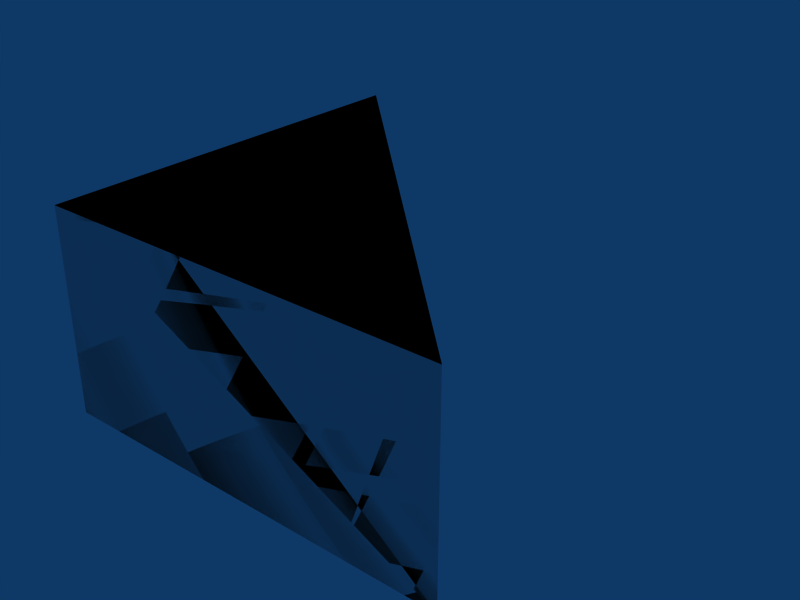 # Source: tri-1x1x05.blend  (saved by Blender 2.49.2; exported with 4.5.12 LTS)
import bpy
from mathutils import Matrix  # noqa: F401  (used for matrix-valued properties, if any)

bpy.ops.wm.read_factory_settings(use_empty=True)
scene = bpy.context.scene
scene.name = 'Scene'

# ---- collections
col_collection_1 = bpy.data.collections.new('Collection 1'); scene.collection.children.link(col_collection_1)

# ---- materials (node trees are filled in below, after node groups)
mat_concrete = bpy.data.materials.new('Concrete')

# ---- material node trees

# ---- world
world_world = bpy.data.worlds.new('World'); scene.world = world_world
world_world.color = (0.05656, 0.2208, 0.4)
world_world.use_sun_shadow = False
world_world.sun_shadow_jitter_overblur = 0.0
world_world.cycles.sampling_method = 'MANUAL'
world_world.cycles.sample_map_resolution = 256

# ---- meshes
me_cube_002 = bpy.data.meshes.new('Cube.002')
me_cube_002.from_pydata([(-5.96e-08, 8.941e-08, 0.0), (1.788e-07, 1.0, 0.0), (-1.788e-07, 1.788e-07, 0.5), (2.98e-08, 1.0, 0.5), (2.98e-08, 1.0, 0.5), (-1.788e-07, 1.788e-07, 0.5), (1.0, -2.98e-07, 0.5), (1.788e-07, 1.0, 0.0), (-5.96e-08, 8.941e-08, 0.0), (1.0, 0.0, 0.0), (2.98e-08, 1.0, 0.5), (-1.788e-07, 1.788e-07, 0.5), (1.0, -2.98e-07, 0.5), (1.0, -2.384e-07, 0.5), (1.788e-07, 1.0, 0.0), (-5.96e-08, 8.941e-08, 0.0), (1.0, 0.0, 0.0), (1.0, 0.0, 0.0)], [], [(0, 2, 3, 1), (13, 17, 14, 10), (16, 12, 11, 15), (4, 5, 6), (9, 8, 7)])
_uv = me_cube_002.uv_layers.new(name='UVTex')
_uv.uv.foreach_set('vector', [1.0, 0.0, 1.0, 0.5, 2.384e-07, 0.5, 0.0, 0.0, 12.0, 10.5, 12.0, 10.0, 13.41, 10.0, 13.41, 10.5, 10.0, 8.0, 10.0, 8.5, 9.0, 8.5, 9.0, 8.0, 6.0, 6.0, 6.0, 5.0, 7.0, 5.0, 3.0, 2.0, 4.0, 2.0, 4.0, 3.0])
me_cube_002.materials.append(mat_concrete)
me_cube_002.use_remesh_preserve_volume = False
me_cube_002.use_remesh_preserve_attributes = False
me_cube_002.use_mirror_vertex_groups = False
me_cube_002.update()
me_cube_001 = bpy.data.meshes.new('Cube.001')
me_cube_001.from_pydata([(1.0, 0.0, 0.0), (-1.192e-07, 1.788e-07, 0.0), (3.576e-07, 1.0, 0.0), (1.0, -5.96e-07, 0.5), (-3.576e-07, 3.576e-07, 0.5), (5.96e-08, 1.0, 0.5)], [], [(0, 1, 2), (3, 5, 4), (0, 3, 4, 1), (1, 4, 5, 2), (3, 0, 2, 5)])
me_cube_001.use_remesh_preserve_volume = False
me_cube_001.use_remesh_preserve_attributes = False
me_cube_001.use_mirror_vertex_groups = False
me_cube_001.update()

# ---- objects
ob_cube_002 = bpy.data.objects.new('Cube.002', me_cube_002)
ob_cube_001 = bpy.data.objects.new('Cube.001', me_cube_001)

# ---- transforms, parenting, visibility, modifiers, constraints
ob_cube_002.location = (0.0, 0.0, 0.0)
ob_cube_002.lock_rotations_4d = False
ob_cube_002.empty_display_type = 'ARROWS'
ob_cube_002.lineart.crease_threshold = 0.0
ob_cube_001.location = (0.0, 0.0, 0.0)
ob_cube_001.lock_rotations_4d = False
ob_cube_001.empty_display_type = 'ARROWS'
ob_cube_001.display_type = 'WIRE'
ob_cube_001.lineart.crease_threshold = 0.0

# ---- collection membership
col_collection_1.objects.link(ob_cube_002)
col_collection_1.objects.link(ob_cube_001)

# ---- scene / render settings (as saved in the file)
scene.frame_start = 1; scene.frame_end = 30; scene.frame_set(1)
scene.render.engine = 'BLENDER_EEVEE_NEXT'
scene.render.image_settings.file_format = 'JPEG'
scene.render.image_settings.color_mode = 'RGB'
scene.render.image_settings.compression = 90
scene.render.resolution_x = 800
scene.render.resolution_y = 600
scene.render.pixel_aspect_x = 100.0
scene.render.pixel_aspect_y = 100.0
scene.render.fps = 25
scene.render.dither_intensity = 0.0
scene.render.use_compositing = False
scene.render.use_sequencer = False
scene.render.bake_margin = 2
scene.render.bake_bias = 0.0
scene.render.use_stamp_time = False
scene.render.use_stamp_date = False
scene.render.use_stamp_frame = False
scene.render.use_stamp_camera = False
scene.render.use_stamp_scene = False
scene.render.use_stamp_filename = False
scene.render.use_stamp_render_time = False
scene.render.stamp_font_size = 0
scene.cycles.use_denoising = False
scene.cycles.samples = 10
scene.cycles.sampling_pattern = 'TABULATED_SOBOL'
scene.cycles.light_sampling_threshold = 0.0
scene.cycles.use_adaptive_sampling = False
scene.cycles.use_light_tree = False
scene.cycles.blur_glossy = 0.0
scene.cycles.volume_bounces = 1
scene.cycles.pixel_filter_type = 'GAUSSIAN'
scene.cycles.sample_clamp_indirect = 0.0
scene.view_settings.view_transform = 'Raw'
bpy.context.view_layer.update()

# ---- added for rendering (the .blend has no active camera): camera
cam_auto = bpy.data.cameras.new('AutoCamera')
cam_auto.lens = 50.0
cam_auto.sensor_width = 36.0
cam_auto.clip_end = 1000.0
ob_auto_camera = bpy.data.objects.new('AutoCamera', cam_auto)
scene.collection.objects.link(ob_auto_camera)
ob_auto_camera.location = (1.88784, -1.16541, 1.36027)
ob_auto_camera.rotation_euler = (1.09748, -7.21219e-08, 0.694738)
scene.camera = ob_auto_camera
bpy.context.view_layer.update()
